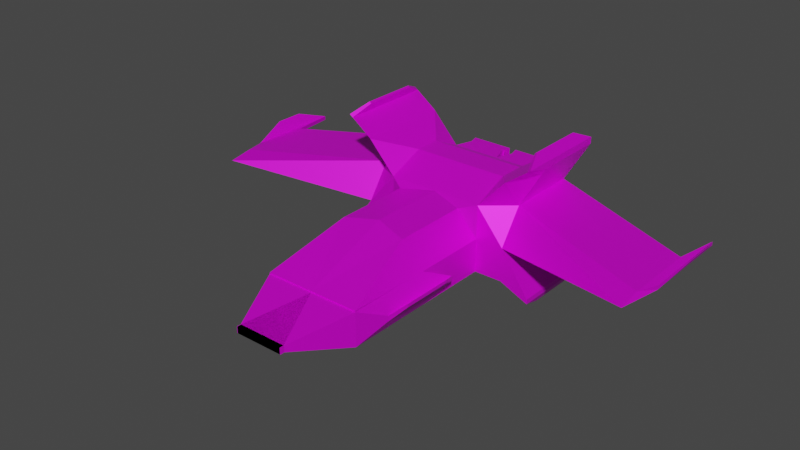 # Source: ship6.blend  (saved by Blender 3.4.6; exported with 4.5.12 LTS)
import bpy
from mathutils import Matrix  # noqa: F401  (used for matrix-valued properties, if any)

bpy.ops.wm.read_factory_settings(use_empty=True)
scene = bpy.context.scene
scene.name = 'Scene'

# ---- collections
col_collection = bpy.data.collections.new('Collection'); scene.collection.children.link(col_collection)

# ---- images (referenced by path relative to the original .blend; pixels are not part of the script)
import os
ASSET_DIR = os.environ.get("B2B_ASSET_DIR", "")  # directory of the original .blend (textures are referenced by path, not embedded)
HERE = os.path.dirname(os.path.abspath(__file__))  # packed textures are extracted next to this script under _unpacked/

def load_image(name, relpath, width, height, colorspace="sRGB"):
    """Load a texture the original file referenced (path relative to the .blend, or extracted next to this script)."""
    p = next((c for c in (os.path.join(HERE, relpath), os.path.join(ASSET_DIR, relpath)) if relpath and os.path.exists(c)), "")
    if p:
        img = bpy.data.images.load(p, check_existing=True)
        img.name = name
    else:  # same state as the original file: an image datablock whose file is absent (Cycles renders it pink)
        img = bpy.data.images.new(name, width, height)
        img.source = "FILE"
        img.filepath = "//" + (relpath or name)
    img.colorspace_settings.name = colorspace
    return img
img_pixil_frame_0__1__png = load_image('pixil-frame-0 (1).png', 'pixil-frame-0 (1).png', 1024, 1024, 'sRGB')

# ---- materials (node trees are filled in below, after node groups)
mat_material = bpy.data.materials.new('Material')
mat_material.alpha_threshold = 0.0
mat_material.use_transparent_shadow = False
mat_material.roughness = 0.5
mat_material.line_color = (0.0, 0.0, 0.0, 1.0)

# ---- material node trees
mat_material.use_nodes = True; mat_material.node_tree.nodes.clear()
_N = mat_material.node_tree.nodes; _L = mat_material.node_tree.links
n0 = _N.new('ShaderNodeOutputMaterial'); n0.name = 'Material Output'; n0.location = (300, 300)
n1 = _N.new('ShaderNodeBsdfPrincipled'); n1.name = 'Principled BSDF'; n1.location = (10, 300)
n1.distribution = 'GGX'
n1.subsurface_method = 'RANDOM_WALK_SKIN'
n1.inputs[1].default_value = 0.4565
n1.inputs[3].default_value = 1.45
n1.inputs[27].default_value = (0.0, 0.0, 0.0, 1.0)
n1.inputs[28].default_value = 1.0
n2 = _N.new('ShaderNodeTexImage'); n2.name = 'Image Texture'; n2.location = (-475, 45)
n2.image = img_pixil_frame_0__1__png
n2.interpolation = 'Closest'
_L.new(n1.outputs[0], n0.inputs[0])
_L.new(n2.outputs[0], n1.inputs[0])
n0.is_active_output = True

# ---- world
world_world = bpy.data.worlds.new('World'); scene.world = world_world
world_world.use_nodes = True; world_world.node_tree.nodes.clear()
_N = world_world.node_tree.nodes; _L = world_world.node_tree.links
n0 = _N.new('ShaderNodeOutputWorld'); n0.name = 'World Output'; n0.location = (300, 300)
n1 = _N.new('ShaderNodeBackground'); n1.name = 'Background'; n1.location = (10, 300)
n1.inputs[0].default_value = (0.05088, 0.05088, 0.05088, 1.0)
_L.new(n1.outputs[0], n0.inputs[0])
n0.is_active_output = True
world_world.color = (0.05088, 0.05088, 0.05088)
world_world.use_sun_shadow = False
world_world.sun_shadow_jitter_overblur = 0.0

# ---- meshes
me_cube = bpy.data.meshes.new('Cube')
me_cube.from_pydata([(1.0, 0.3239, 0.6876), (1.0, -0.2238, 0.6876), (1.0, -1.0, -1.0), (0.0, -1.0, 0.375), (0.0, 1.0, 0.375), (1.0, -1.0, 0.375), (1.0, 1.0, 0.375), (0.0, -0.2238, 0.6876), (0.0, -1.0, -1.0), (0.0, 0.3239, 0.6876), (1.0, -1.0, -0.3125), (0.0, -1.0, -0.3125), (1.577, 1.0, -0.3125), (1.577, 1.0, -1.0), (1.577, -1.0, -0.3125), (1.577, -1.0, -1.0), (1.577, 1.0, 0.375), (1.577, -1.0, 1.0), (1.577, -0.5145, 0.375), (1.577, 1.0, 1.0), (4.544, 0.05546, 0.1094), (4.544, 0.05546, 0.0272), (4.544, -1.459, 0.1094), (4.544, -1.945, 0.0272), (4.686, 1.0, 0.07237), (4.686, 1.0, -0.009823), (4.686, -1.0, 0.07237), (4.686, -1.0, -0.009823), (1.577, 1.0, -0.3125), (1.577, 1.0, -1.0), (1.577, -1.0, -0.3125), (1.577, -1.0, -1.0), (2.174, 1.0, -1.166), (2.174, 1.0, -1.265), (2.174, -1.0, -1.166), (2.174, -1.0, -1.265), (0.6778, -1.179, 0.2831), (0.0, -1.0, 0.375), (1.0, -1.0, -0.3125), (0.0, -1.0, -0.3125), (1.0, -2.578, -0.3125), (1.0, -2.578, -1.0), (0.0, -2.578, -1.0), (0.0, -2.578, -0.3125), (0.6778, -2.757, 0.2831), (0.0, -2.578, 0.375), (1.0, -2.578, -0.3125), (0.0, -2.578, -0.3125), (1.0, -4.346, -0.3125), (1.0, -4.346, -1.0), (0.0, -4.346, -1.0), (0.0, -4.346, -0.3125), (1.0, -4.346, -0.2894), (0.0, -4.346, -0.2894), (1.0, -4.346, -0.9769), (0.0, -4.346, -0.9769), (0.5049, -5.516, -0.5847), (0.5049, -5.516, -0.7136), (-0.4951, -5.516, -0.7136), (-0.4951, -5.516, -0.5847), (0.5049, -5.606, -0.5847), (0.5049, -5.606, -0.7136), (-0.4951, -5.606, -0.7136), (-0.4951, -5.606, -0.5847), (0.5049, -5.606, -0.5847), (0.5049, -5.606, -0.7136), (-0.4951, -5.606, -0.7136), (-0.4951, -5.606, -0.5847), (4.858, 0.3395, 0.2876), (4.858, 0.3395, 0.2633), (4.858, -0.2507, 0.2876), (4.858, -0.2507, 0.2633), (2.094, -1.0, 1.378), (2.094, -0.5145, 1.247), (2.094, 1.0, 1.378), (2.094, 1.0, 1.247), (2.094, -1.0, 1.378), (2.094, -0.5145, 1.247), (2.094, 1.0, 1.378), (2.094, 1.0, 1.247), (2.025, -0.5145, 1.13), (2.025, -1.0, 1.327), (2.025, 1.0, 1.327), (2.025, 1.0, 1.13), (2.086, 1.0, -1.226), (2.086, -1.0, -1.226), (2.086, 1.0, -1.041), (2.086, -1.0, -1.041), (1.943, 0.5913, 1.554), (1.943, -0.5913, 1.554), (1.902, -0.5913, 1.524), (1.902, 0.5913, 1.524), (2.058, -0.4888, -1.466), (2.058, 0.4888, -1.466), (2.015, 0.4888, -1.447), (2.015, -0.4888, -1.447), (0.8861, 1.0, -0.8861), (1.114, 1.0, -1.0), (0.0, 1.0, -0.8861), (0.0, 0.8861, -1.0), (0.8861, 1.0, -0.4264), (1.114, 1.0, -0.1986), (0.0, 1.0, -0.1986), (0.0, 1.0, -0.4264), (0.8861, 0.7303, -0.8861), (0.8325, 0.6767, -0.8325), (0.8325, 0.6767, -0.48), (0.8861, 0.7303, -0.4264), (0.0, 0.7303, -0.8861), (0.05359, 0.6767, -0.8325), (0.05359, 0.6767, -0.48), (0.0, 0.7303, -0.4264), (1.186, -1.973, -0.6002), (1.186, -1.973, -0.7123), (1.186, -3.74, -0.6002), (1.186, -3.74, -0.7123), (1.32, -2.332, -0.4854), (1.32, -2.332, -0.5518), (1.32, -3.381, -0.4854), (1.32, -3.381, -0.5518), (0.1254, 1.362, 0.375), (0.8821, 1.362, 0.375), (0.1254, 1.362, -0.1986), (1.114, 1.362, -0.1986), (0.5267, 1.362, -0.1986), (0.5127, 1.362, 0.375), (0.3276, 1.362, -0.1986), (0.3264, 1.362, 0.375), (0.717, 1.362, -0.1986), (0.7075, 1.362, 0.375), (0.9019, 1.362, -0.1986), (0.7777, 1.604, 0.3373), (0.7021, 1.604, 0.3373), (0.7343, 1.566, 0.375), (0.9332, 1.566, 0.375), (0.9063, 1.604, 0.3373), (0.09882, 1.604, -0.1608), (0.07103, 1.566, -0.1986), (0.09882, 1.604, 0.3373), (0.07103, 1.566, 0.375), (0.3014, 1.566, -0.1986), (0.2587, 1.604, -0.1608), (0.3343, 1.604, -0.1608), (0.4897, 1.604, -0.1608), (0.5653, 1.604, -0.1608), (0.5283, 1.566, -0.1986), (0.3331, 1.604, 0.3373), (0.2576, 1.604, 0.3373), (0.3001, 1.566, 0.375), (0.4756, 1.604, 0.3373), (0.5124, 1.566, 0.375), (0.5512, 1.604, 0.3373), (0.7118, 1.604, -0.1608), (0.7873, 1.604, -0.1608), (0.7451, 1.566, -0.1986), (0.9263, 1.604, -0.1608), (0.9558, 1.566, -0.1986), (0.9063, 1.407, 0.3373), (0.7777, 1.407, 0.3373), (0.09882, 1.407, 0.3373), (0.09882, 1.407, -0.1608), (0.3343, 1.407, -0.1608), (0.4897, 1.407, -0.1608), (0.4756, 1.407, 0.3373), (0.3331, 1.407, 0.3373), (0.5512, 1.407, 0.3373), (0.5653, 1.407, -0.1608), (0.2587, 1.407, -0.1608), (0.2576, 1.407, 0.3373), (0.7118, 1.407, -0.1608), (0.7021, 1.407, 0.3373), (0.7873, 1.407, -0.1608), (0.9263, 1.407, -0.1608)], [], [(5, 10, 14, 18), (11, 10, 38, 39), (101, 6, 16, 12), (103, 100, 107, 111), (99, 97, 2, 8), (4, 9, 0, 6), (36, 37, 45, 44), (5, 1, 7, 3), (0, 9, 7, 1), (2, 97, 13, 15), (14, 12, 21, 23), (81, 80, 73, 72), (12, 14, 30, 28), (0, 1, 17, 19), (102, 4, 120, 122), (6, 0, 19, 16), (1, 5, 18, 17), (10, 2, 15, 14), (22, 23, 27, 26), (16, 18, 22, 20), (18, 14, 23, 22), (12, 16, 20, 21), (27, 25, 69, 71), (21, 20, 24, 25), (23, 21, 25, 27), (20, 22, 26, 24), (85, 84, 94, 95), (14, 15, 31, 30), (15, 13, 29, 31), (13, 12, 28, 29), (33, 32, 34, 35), (84, 86, 32, 33), (86, 87, 34, 32), (87, 85, 35, 34), (37, 39, 47, 45), (5, 3, 37, 36), (3, 11, 39, 37), (10, 5, 36, 38), (46, 44, 52, 54), (47, 46, 54, 55), (8, 2, 41, 42), (2, 10, 40, 41), (10, 11, 43, 40), (39, 38, 46, 47), (38, 36, 44, 46), (11, 8, 42, 43), (51, 50, 58, 59), (54, 52, 53, 55), (40, 43, 51, 48), (42, 41, 49, 50), (45, 47, 55, 53), (44, 45, 53, 52), (43, 42, 50, 51), (48, 49, 115, 114), (59, 58, 62, 63), (49, 48, 56, 57), (48, 51, 59, 56), (50, 49, 57, 58), (57, 56, 60, 61), (56, 59, 63, 60), (58, 57, 61, 62), (65, 64, 67, 66), (69, 68, 70, 71), (24, 26, 70, 68), (26, 27, 71, 70), (25, 24, 68, 69), (73, 75, 79, 77), (81, 72, 89, 90), (83, 82, 74, 75), (80, 83, 75, 73), (79, 78, 76, 77), (72, 73, 77, 76), (75, 74, 78, 79), (74, 72, 76, 78), (18, 16, 83, 80), (16, 19, 82, 83), (19, 17, 81, 82), (17, 18, 80, 81), (30, 31, 85, 87), (28, 30, 87, 86), (29, 28, 86, 84), (31, 29, 84, 85), (91, 90, 89, 88), (82, 81, 90, 91), (74, 82, 91, 88), (72, 74, 88, 89), (95, 94, 93, 92), (84, 33, 93, 94), (33, 35, 92, 93), (35, 85, 95, 92), (101, 97, 96, 100), (97, 99, 98, 96), (102, 101, 100, 103), (97, 101, 12, 13), (96, 98, 108, 104), (98, 103, 111, 108), (109, 110, 106, 105), (105, 106, 107, 104), (109, 105, 104, 108), (106, 110, 111, 107), (108, 111, 110, 109), (100, 96, 104, 107), (115, 113, 117, 119), (40, 48, 114, 112), (41, 40, 112, 113), (49, 41, 113, 115), (117, 116, 118, 119), (114, 115, 119, 118), (112, 114, 118, 116), (113, 112, 116, 117), (121, 130, 156, 134), (101, 102, 122, 126, 124, 128, 130, 123), (4, 6, 121, 129, 125, 127, 120), (6, 101, 123, 121), (126, 122, 137, 140), (143, 142, 161, 162), (130, 128, 154, 156), (124, 126, 140, 145), (130, 121, 123), (129, 121, 134, 133), (128, 124, 145, 154), (125, 129, 133, 150), (127, 125, 150, 148), (120, 127, 148, 139), (122, 120, 139, 137), (135, 155, 172, 157), (136, 138, 159, 160), (131, 132, 133), (140, 141, 142), (143, 144, 145), (146, 147, 148), (149, 150, 151), (152, 153, 154), (133, 134, 135, 131), (137, 139, 138, 136), (142, 143, 145, 140), (148, 150, 149, 146), (151, 144, 143, 149), (136, 141, 140, 137), (139, 148, 147, 138), (146, 142, 141, 147), (144, 152, 154, 145), (150, 133, 132, 151), (131, 153, 152, 132), (153, 155, 156, 154), (134, 156, 155, 135), (141, 136, 160, 167), (160, 159, 168, 167), (161, 164, 163, 162), (166, 165, 170, 169), (171, 158, 157, 172), (151, 132, 170, 165), (153, 131, 158, 171), (138, 147, 168, 159), (132, 152, 169, 170), (131, 135, 157, 158), (142, 146, 164, 161), (146, 149, 163, 164), (155, 153, 171, 172), (147, 141, 167, 168), (144, 151, 165, 166), (152, 144, 166, 169), (149, 143, 162, 163)])
_uv = me_cube.uv_layers.new(name='UVMap')
_uv.uv.foreach_set('vector', [0.5469, 0.75, 0.4609, 0.75, 0.4609, 0.75, 0.5469, 0.75, 0.4609, 0.875, 0.4609, 0.75, 0.4609, 0.75, 0.4609, 0.875, 0.4752, 0.5, 0.5469, 0.5, 0.5469, 0.5, 0.4609, 0.5, 0.4467, 0.375, 0.4467, 0.4858, 0.4467, 0.4858, 0.4467, 0.375, 0.25, 0.5142, 0.3892, 0.5, 0.375, 0.75, 0.25, 0.75, 0.5469, 0.375, 0.625, 0.375, 0.625, 0.5, 0.5469, 0.5, 0.5469, 0.75, 0.5469, 0.875, 0.5469, 0.875, 0.5469, 0.75, 0.5469, 0.75, 0.625, 0.75, 0.625, 0.875, 0.5469, 0.875, 0.625, 0.5, 0.75, 0.5, 0.75, 0.75, 0.625, 0.75, 0.375, 0.75, 0.375, 0.5, 0.375, 0.5, 0.375, 0.75, 0.4609, 0.75, 0.4609, 0.5, 0.4609, 0.5, 0.4609, 0.75, 0.625, 0.75, 0.5469, 0.75, 0.5469, 0.75, 0.625, 0.75, 0.4609, 0.5, 0.4609, 0.75, 0.4609, 0.75, 0.4609, 0.5, 0.625, 0.5, 0.625, 0.75, 0.625, 0.75, 0.625, 0.5, 0.0, 0.0, 0.0, 0.0, 0.0, 0.0, 0.0, 0.0, 0.5469, 0.5, 0.625, 0.5, 0.625, 0.5, 0.5469, 0.5, 0.625, 0.75, 0.5469, 0.75, 0.5469, 0.75, 0.625, 0.75, 0.4609, 0.75, 0.375, 0.75, 0.375, 0.75, 0.4609, 0.75, 0.5469, 0.75, 0.4609, 0.75, 0.4609, 0.75, 0.5469, 0.75, 0.5469, 0.5, 0.5469, 0.75, 0.5469, 0.75, 0.5469, 0.5, 0.5469, 0.75, 0.4609, 0.75, 0.4609, 0.75, 0.5469, 0.75, 0.4609, 0.5, 0.5469, 0.5, 0.5469, 0.5, 0.4609, 0.5, 0.4609, 0.75, 0.4609, 0.5, 0.4609, 0.5, 0.4609, 0.75, 0.4609, 0.5, 0.5469, 0.5, 0.5469, 0.5, 0.4609, 0.5, 0.4609, 0.75, 0.4609, 0.5, 0.4609, 0.5, 0.4609, 0.75, 0.5469, 0.5, 0.5469, 0.75, 0.5469, 0.75, 0.5469, 0.5, 0.375, 0.75, 0.375, 0.5, 0.375, 0.5, 0.375, 0.75, 0.4609, 0.75, 0.375, 0.75, 0.375, 0.75, 0.4609, 0.75, 0.375, 0.75, 0.375, 0.5, 0.375, 0.5, 0.375, 0.75, 0.375, 0.5, 0.4609, 0.5, 0.4609, 0.5, 0.375, 0.5, 0.375, 0.5, 0.4609, 0.5, 0.4609, 0.75, 0.375, 0.75, 0.375, 0.5, 0.4609, 0.5, 0.4609, 0.5, 0.375, 0.5, 0.4609, 0.5, 0.4609, 0.75, 0.4609, 0.75, 0.4609, 0.5, 0.4609, 0.75, 0.375, 0.75, 0.375, 0.75, 0.4609, 0.75, 0.0, 0.0, 0.0, 0.0, 0.0, 0.0, 0.0, 0.0, 0.5469, 0.75, 0.5469, 0.875, 0.5469, 0.875, 0.5469, 0.75, 0.0, 0.0, 0.0, 0.0, 0.0, 0.0, 0.0, 0.0, 0.4609, 0.75, 0.5469, 0.75, 0.5469, 0.75, 0.4609, 0.75, 0.3906, 0.3099, 0.4766, 0.3099, 0.4766, 0.3099, 0.3906, 0.3099, 0.4609, 0.875, 0.4609, 0.75, 0.4609, 0.75, 0.4609, 0.875, 0.25, 0.75, 0.375, 0.75, 0.375, 0.75, 0.25, 0.75, 0.375, 0.75, 0.4609, 0.75, 0.4609, 0.75, 0.375, 0.75, 0.4609, 0.75, 0.4609, 0.875, 0.4609, 0.875, 0.4609, 0.75, 0.4609, 0.875, 0.4609, 0.75, 0.4609, 0.75, 0.4609, 0.875, 0.4609, 0.75, 0.5469, 0.75, 0.5469, 0.75, 0.4609, 0.75, 0.0, 0.0, 0.0, 0.0, 0.0, 0.0, 0.0, 0.0, 0.0, 0.0, 0.0, 0.0, 0.0, 0.0, 0.0, 0.0, 0.4609, 0.75, 0.5469, 0.75, 0.5469, 0.875, 0.4609, 0.875, 0.4609, 0.75, 0.4609, 0.875, 0.4609, 0.875, 0.4609, 0.75, 0.25, 0.75, 0.375, 0.75, 0.375, 0.75, 0.25, 0.75, 0.0, 0.0, 0.0, 0.0, 0.0, 0.0, 0.0, 0.0, 0.4648, 0.05729, 0.4648, 0.1823, 0.4648, 0.1823, 0.4648, 0.05729, 0.0, 0.0, 0.0, 0.0, 0.0, 0.0, 0.0, 0.0, 0.4609, 0.75, 0.375, 0.75, 0.375, 0.75, 0.4609, 0.75, 0.0, 0.0, 0.0, 0.0, 0.0, 0.0, 0.0, 0.0, 0.375, 0.75, 0.4609, 0.75, 0.4609, 0.75, 0.375, 0.75, 0.4609, 0.75, 0.4609, 0.875, 0.4609, 0.875, 0.4609, 0.75, 0.25, 0.75, 0.375, 0.75, 0.375, 0.75, 0.25, 0.75, 0.375, 0.75, 0.4609, 0.75, 0.4609, 0.75, 0.375, 0.75, 0.4609, 0.75, 0.4609, 0.875, 0.4609, 0.875, 0.4609, 0.75, 0.25, 0.75, 0.375, 0.75, 0.375, 0.75, 0.25, 0.75, 0.375, 0.75, 0.4609, 0.75, 0.4609, 0.875, 0.375, 0.875, 0.4609, 0.5, 0.5469, 0.5, 0.5469, 0.75, 0.4609, 0.75, 0.5469, 0.5, 0.5469, 0.75, 0.5469, 0.75, 0.5469, 0.5, 0.5469, 0.75, 0.4609, 0.75, 0.4609, 0.75, 0.5469, 0.75, 0.4609, 0.5, 0.5469, 0.5, 0.5469, 0.5, 0.4609, 0.5, 0.5469, 0.75, 0.5469, 0.5, 0.5469, 0.5, 0.5469, 0.75, 0.625, 0.75, 0.625, 0.75, 0.625, 0.75, 0.625, 0.75, 0.5469, 0.5, 0.625, 0.5, 0.625, 0.5, 0.5469, 0.5, 0.5469, 0.75, 0.5469, 0.5, 0.5469, 0.5, 0.5469, 0.75, 0.5469, 0.5, 0.625, 0.5, 0.625, 0.75, 0.5469, 0.75, 0.625, 0.75, 0.5469, 0.75, 0.5469, 0.75, 0.625, 0.75, 0.5469, 0.5, 0.625, 0.5, 0.625, 0.5, 0.5469, 0.5, 0.625, 0.5, 0.625, 0.75, 0.625, 0.75, 0.625, 0.5, 0.5469, 0.75, 0.5469, 0.5, 0.5469, 0.5, 0.5469, 0.75, 0.5469, 0.5, 0.625, 0.5, 0.625, 0.5, 0.5469, 0.5, 0.625, 0.5, 0.625, 0.75, 0.625, 0.75, 0.625, 0.5, 0.625, 0.75, 0.5469, 0.75, 0.5469, 0.75, 0.625, 0.75, 0.4609, 0.75, 0.375, 0.75, 0.375, 0.75, 0.4609, 0.75, 0.4609, 0.5, 0.4609, 0.75, 0.4609, 0.75, 0.4609, 0.5, 0.375, 0.5, 0.4609, 0.5, 0.4609, 0.5, 0.375, 0.5, 0.375, 0.75, 0.375, 0.5, 0.375, 0.5, 0.375, 0.75, 0.625, 0.5, 0.625, 0.75, 0.625, 0.75, 0.625, 0.5, 0.625, 0.5, 0.625, 0.75, 0.625, 0.75, 0.625, 0.5, 0.625, 0.5, 0.625, 0.5, 0.625, 0.5, 0.625, 0.5, 0.625, 0.75, 0.625, 0.5, 0.625, 0.5, 0.625, 0.75, 0.375, 0.75, 0.375, 0.5, 0.375, 0.5, 0.375, 0.75, 0.375, 0.5, 0.375, 0.5, 0.375, 0.5, 0.375, 0.5, 0.375, 0.5, 0.375, 0.75, 0.375, 0.75, 0.375, 0.5, 0.375, 0.75, 0.375, 0.75, 0.375, 0.75, 0.375, 0.75, 0.4752, 0.5, 0.375, 0.5, 0.3892, 0.4858, 0.4467, 0.4858, 0.375, 0.5, 0.375, 0.375, 0.3892, 0.375, 0.3892, 0.4858, 0.4752, 0.375, 0.4752, 0.5142, 0.4467, 0.4858, 0.4467, 0.375, 0.375, 0.5, 0.4752, 0.5, 0.4609, 0.5, 0.375, 0.5, 0.3892, 0.4858, 0.3892, 0.375, 0.3892, 0.375, 0.3892, 0.4858, 0.0, 0.0, 0.0, 0.0, 0.0, 0.0, 0.0, 0.0, 0.5209, 0.01712, 0.565, 0.01712, 0.565, 0.1145, 0.5209, 0.1145, 0.3959, 0.4791, 0.44, 0.4791, 0.4467, 0.4858, 0.3892, 0.4858, 0.3959, 0.3817, 0.3959, 0.4791, 0.3892, 0.4858, 0.3892, 0.375, 0.44, 0.4791, 0.44, 0.3817, 0.4467, 0.375, 0.4467, 0.4858, 0.3892, 0.375, 0.4467, 0.375, 0.44, 0.3817, 0.3959, 0.3817, 0.4467, 0.4858, 0.3892, 0.4858, 0.3892, 0.4858, 0.4467, 0.4858, 0.375, 0.75, 0.375, 0.75, 0.375, 0.75, 0.375, 0.75, 0.4609, 0.75, 0.4609, 0.75, 0.4609, 0.75, 0.4609, 0.75, 0.375, 0.75, 0.4609, 0.75, 0.4609, 0.75, 0.375, 0.75, 0.375, 0.75, 0.375, 0.75, 0.375, 0.75, 0.375, 0.75, 0.375, 0.75, 0.4609, 0.75, 0.4609, 0.75, 0.375, 0.75, 0.4609, 0.75, 0.375, 0.75, 0.375, 0.75, 0.4609, 0.75, 0.4609, 0.75, 0.4609, 0.75, 0.4609, 0.75, 0.4609, 0.75, 0.375, 0.75, 0.4609, 0.75, 0.4609, 0.75, 0.375, 0.75, 0.1133, 0.6406, 0.04158, 0.6439, 0.04158, 0.6439, 0.1133, 0.6406, 0.4752, 0.5142, 0.4752, 0.375, 0.4752, 0.375, 0.4752, 0.4084, 0.4752, 0.4413, 0.4752, 0.4727, 0.4752, 0.5033, 0.4752, 0.5142, 0.4844, 0.3672, 0.4844, 0.4922, 0.4844, 0.4922, 0.4844, 0.4633, 0.4844, 0.4312, 0.4844, 0.4004, 0.4844, 0.3672, 0.4766, 0.362, 0.4049, 0.362, 0.4049, 0.362, 0.4766, 0.362, 0.04158, 0.549, 0.04158, 0.5156, 0.04158, 0.5156, 0.04158, 0.549, 0.4799, 0.4358, 0.4799, 0.4137, 0.4799, 0.4137, 0.4799, 0.4358, 0.04158, 0.6439, 0.04158, 0.6134, 0.04158, 0.6134, 0.04158, 0.6439, 0.04158, 0.5819, 0.04158, 0.549, 0.04158, 0.549, 0.04158, 0.5819, 0.4752, 0.5033, 0.5469, 0.5, 0.4752, 0.5142, 0.1133, 0.6118, 0.1133, 0.6406, 0.1133, 0.6406, 0.1133, 0.6118, 0.04158, 0.6134, 0.04158, 0.5819, 0.04158, 0.5819, 0.04158, 0.6134, 0.1133, 0.5796, 0.1133, 0.6118, 0.1133, 0.6118, 0.1133, 0.5796, 0.1133, 0.5488, 0.1133, 0.5796, 0.1133, 0.5796, 0.1133, 0.5488, 0.1133, 0.5156, 0.1133, 0.5488, 0.1133, 0.5488, 0.1133, 0.5156, 0.0, 0.0, 0.0, 0.0, 0.0, 0.0, 0.0, 0.0, 0.5422, 0.4949, 0.4799, 0.4977, 0.4799, 0.4977, 0.5422, 0.4949, 0.0463, 0.521, 0.1086, 0.521, 0.1086, 0.521, 0.0463, 0.521, 0.5422, 0.4766, 0.5422, 0.4659, 0.5469, 0.4712, 0.4752, 0.4084, 0.4799, 0.403, 0.4799, 0.4137, 0.4799, 0.4358, 0.4799, 0.4465, 0.4752, 0.4413, 0.5422, 0.4136, 0.5422, 0.4029, 0.5469, 0.4082, 0.5422, 0.4338, 0.5469, 0.439, 0.5422, 0.4445, 0.4799, 0.4673, 0.4799, 0.478, 0.4752, 0.4727, 0.5469, 0.4712, 0.5469, 0.5, 0.5422, 0.4949, 0.5422, 0.4766, 0.4752, 0.375, 0.5469, 0.375, 0.5422, 0.3804, 0.4799, 0.3804, 0.4799, 0.4137, 0.4799, 0.4358, 0.4752, 0.4413, 0.4752, 0.4084, 0.5469, 0.4082, 0.5469, 0.439, 0.5422, 0.4338, 0.5422, 0.4136, 0.5422, 0.4445, 0.4799, 0.4465, 0.4799, 0.4358, 0.5422, 0.4338, 0.4799, 0.3804, 0.4799, 0.403, 0.4752, 0.4084, 0.4752, 0.375, 0.5469, 0.375, 0.5469, 0.4082, 0.5422, 0.4029, 0.5422, 0.3804, 0.5422, 0.4136, 0.4799, 0.4137, 0.4799, 0.403, 0.5422, 0.4029, 0.4799, 0.4465, 0.4799, 0.4673, 0.4752, 0.4727, 0.4752, 0.4413, 0.5469, 0.439, 0.5469, 0.4712, 0.5422, 0.4659, 0.5422, 0.4445, 0.5422, 0.4766, 0.4799, 0.478, 0.4799, 0.4673, 0.5422, 0.4659, 0.4799, 0.478, 0.4799, 0.4977, 0.4752, 0.5033, 0.4752, 0.4727, 0.5469, 0.5, 0.4752, 0.5033, 0.4799, 0.4977, 0.5422, 0.4949, 0.4799, 0.403, 0.4799, 0.3804, 0.4799, 0.3804, 0.4799, 0.403, 0.8588, 0.2814, 0.9211, 0.2814, 0.9211, 0.3039, 0.8588, 0.3041, 0.7494, 0.294, 0.8117, 0.2938, 0.8117, 0.314, 0.7494, 0.316, 0.6361, 0.3033, 0.6984, 0.3013, 0.6984, 0.3227, 0.6361, 0.324, 0.5307, 0.3035, 0.5929, 0.3021, 0.5929, 0.3204, 0.5307, 0.3232, 0.5422, 0.4445, 0.5422, 0.4659, 0.5422, 0.4659, 0.5422, 0.4445, 0.4799, 0.478, 0.5422, 0.4766, 0.5422, 0.4766, 0.4799, 0.478, 0.5422, 0.3804, 0.5422, 0.4029, 0.5422, 0.4029, 0.5422, 0.3804, 0.5422, 0.4659, 0.4799, 0.4673, 0.4799, 0.4673, 0.5422, 0.4659, 0.5422, 0.4766, 0.5422, 0.4949, 0.5422, 0.4949, 0.5422, 0.4766, 0.4799, 0.4137, 0.5422, 0.4136, 0.5422, 0.4136, 0.4799, 0.4137, 0.5422, 0.4136, 0.5422, 0.4338, 0.5422, 0.4338, 0.5422, 0.4136, 0.4799, 0.4977, 0.4799, 0.478, 0.4799, 0.478, 0.4799, 0.4977, 0.5422, 0.4029, 0.4799, 0.403, 0.4799, 0.403, 0.5422, 0.4029, 0.4799, 0.4465, 0.5422, 0.4445, 0.5422, 0.4445, 0.4799, 0.4465, 0.4799, 0.4673, 0.4799, 0.4465, 0.4799, 0.4465, 0.4799, 0.4673, 0.5422, 0.4338, 0.4799, 0.4358, 0.4799, 0.4358, 0.5422, 0.4338])
me_cube.materials.append(mat_material)
me_cube.use_mirror_vertex_groups = False
me_cube.update()

# ---- objects
ob_cube = bpy.data.objects.new('Cube', me_cube)

# ---- transforms, parenting, visibility, modifiers, constraints
ob_cube.location = (0.0, 0.0, 0.0)
ob_cube.lock_rotations_4d = False
ob_cube.empty_display_type = 'ARROWS'
ob_cube.lineart.crease_threshold = 0.0
_m = ob_cube.modifiers.new('Mirror', 'MIRROR')

# ---- collection membership
col_collection.objects.link(ob_cube)

# ---- scene / render settings (as saved in the file)
scene.frame_start = 1; scene.frame_end = 250; scene.frame_set(1)
scene.render.engine = 'BLENDER_EEVEE_NEXT'
scene.cycles.sampling_pattern = 'TABULATED_SOBOL'
scene.cycles.use_light_tree = False
scene.view_settings.view_transform = 'Filmic'
bpy.context.view_layer.update()

# ---- added for rendering (the .blend has no active camera and no usable light): camera, sun
cam_auto = bpy.data.cameras.new('AutoCamera')
cam_auto.lens = 50.0
cam_auto.sensor_width = 36.0
cam_auto.clip_end = 1000.0
ob_auto_camera = bpy.data.objects.new('AutoCamera', cam_auto)
scene.collection.objects.link(ob_auto_camera)
ob_auto_camera.location = (11.5379, -15.8464, 9.27449)
ob_auto_camera.rotation_euler = (1.09748, -7.21219e-08, 0.694738)
scene.camera = ob_auto_camera
light_auto_sun = bpy.data.lights.new('AutoSun', 'SUN')
light_auto_sun.energy = 3.0
light_auto_sun.angle = 0.0523599
ob_auto_sun = bpy.data.objects.new('AutoSun', light_auto_sun)
scene.collection.objects.link(ob_auto_sun)
ob_auto_sun.rotation_euler = (0.872665, 0.174533, 0.523599)
bpy.context.view_layer.update()

